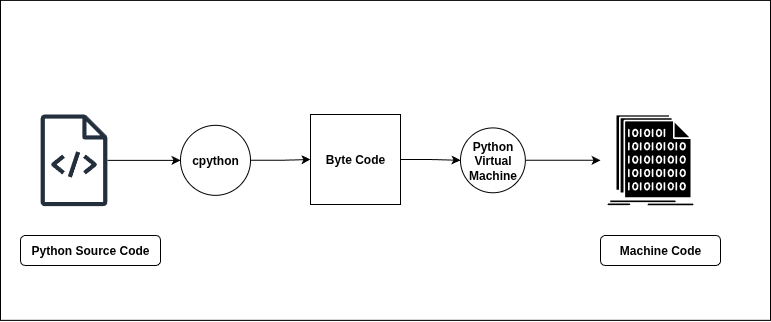

The diagram above was exported from draw.io. Its source (the exported page's mxGraphModel, read from the mxfile embedded in the PNG):
<mxGraphModel dx="1360" dy="759" grid="1" gridSize="10" guides="1" tooltips="1" connect="1" arrows="1" fold="1" page="1" pageScale="1" pageWidth="850" pageHeight="1100" math="0" shadow="0">
  <root>
    <mxCell id="0" />
    <mxCell id="1" parent="0" />
    <mxCell id="TiyX2gKaEShwIZqkvxai-9" value="" style="edgeStyle=orthogonalEdgeStyle;rounded=0;orthogonalLoop=1;jettySize=auto;html=1;" parent="1" source="TiyX2gKaEShwIZqkvxai-1" target="TiyX2gKaEShwIZqkvxai-2" edge="1">
      <mxGeometry relative="1" as="geometry" />
    </mxCell>
    <mxCell id="TiyX2gKaEShwIZqkvxai-1" value="" style="sketch=0;outlineConnect=0;fontColor=#232F3E;gradientColor=none;fillColor=#232F3D;strokeColor=none;dashed=0;verticalLabelPosition=bottom;verticalAlign=top;align=center;html=1;fontSize=12;fontStyle=0;aspect=fixed;pointerEvents=1;shape=mxgraph.aws4.source_code;" parent="1" vertex="1">
      <mxGeometry x="60" y="258.99999999999994" width="67" height="91.68" as="geometry" />
    </mxCell>
    <mxCell id="TiyX2gKaEShwIZqkvxai-10" value="" style="edgeStyle=orthogonalEdgeStyle;rounded=0;orthogonalLoop=1;jettySize=auto;html=1;" parent="1" source="TiyX2gKaEShwIZqkvxai-2" target="TiyX2gKaEShwIZqkvxai-3" edge="1">
      <mxGeometry relative="1" as="geometry" />
    </mxCell>
    <mxCell id="TiyX2gKaEShwIZqkvxai-2" value="&lt;b&gt;cpython&lt;/b&gt;" style="ellipse;whiteSpace=wrap;html=1;aspect=fixed;" parent="1" vertex="1">
      <mxGeometry x="200" y="269.84" width="70" height="70" as="geometry" />
    </mxCell>
    <mxCell id="TiyX2gKaEShwIZqkvxai-11" value="" style="edgeStyle=orthogonalEdgeStyle;rounded=0;orthogonalLoop=1;jettySize=auto;html=1;" parent="1" source="TiyX2gKaEShwIZqkvxai-3" target="TiyX2gKaEShwIZqkvxai-4" edge="1">
      <mxGeometry relative="1" as="geometry" />
    </mxCell>
    <mxCell id="TiyX2gKaEShwIZqkvxai-3" value="&lt;b&gt;Byte Code&lt;/b&gt;" style="whiteSpace=wrap;html=1;aspect=fixed;" parent="1" vertex="1">
      <mxGeometry x="330" y="259" width="90" height="90" as="geometry" />
    </mxCell>
    <mxCell id="TiyX2gKaEShwIZqkvxai-12" value="" style="edgeStyle=orthogonalEdgeStyle;rounded=0;orthogonalLoop=1;jettySize=auto;html=1;" parent="1" source="TiyX2gKaEShwIZqkvxai-4" target="TiyX2gKaEShwIZqkvxai-7" edge="1">
      <mxGeometry relative="1" as="geometry" />
    </mxCell>
    <mxCell id="TiyX2gKaEShwIZqkvxai-4" value="&lt;b&gt;Python Virtual&lt;/b&gt;&lt;div&gt;&lt;b&gt;Machine&lt;/b&gt;&lt;/div&gt;" style="ellipse;whiteSpace=wrap;html=1;aspect=fixed;" parent="1" vertex="1">
      <mxGeometry x="480" y="272.42" width="64.84" height="64.84" as="geometry" />
    </mxCell>
    <mxCell id="TiyX2gKaEShwIZqkvxai-7" value="" style="shape=image;html=1;verticalAlign=top;verticalLabelPosition=bottom;labelBackgroundColor=#ffffff;imageAspect=0;aspect=fixed;image=https://icons.diagrams.net/icon-cache1/Business___Finance_glyph_V1-2601/198_Binary_code_coding_data_document_app_development-1473.svg" parent="1" vertex="1">
      <mxGeometry x="620" y="254.84" width="100" height="100" as="geometry" />
    </mxCell>
    <mxCell id="TiyX2gKaEShwIZqkvxai-13" value="&lt;b&gt;Python Source Code&lt;/b&gt;" style="rounded=1;whiteSpace=wrap;html=1;" parent="1" vertex="1">
      <mxGeometry x="40" y="380" width="140" height="30" as="geometry" />
    </mxCell>
    <mxCell id="TiyX2gKaEShwIZqkvxai-14" value="&lt;b&gt;Machine Code&lt;/b&gt;" style="rounded=1;whiteSpace=wrap;html=1;" parent="1" vertex="1">
      <mxGeometry x="620" y="380" width="120" height="30" as="geometry" />
    </mxCell>
    <mxCell id="TiyX2gKaEShwIZqkvxai-15" value="" style="rounded=0;whiteSpace=wrap;html=1;fillColor=none;" parent="1" vertex="1">
      <mxGeometry x="20" y="144.84" width="770" height="320" as="geometry" />
    </mxCell>
  </root>
</mxGraphModel>